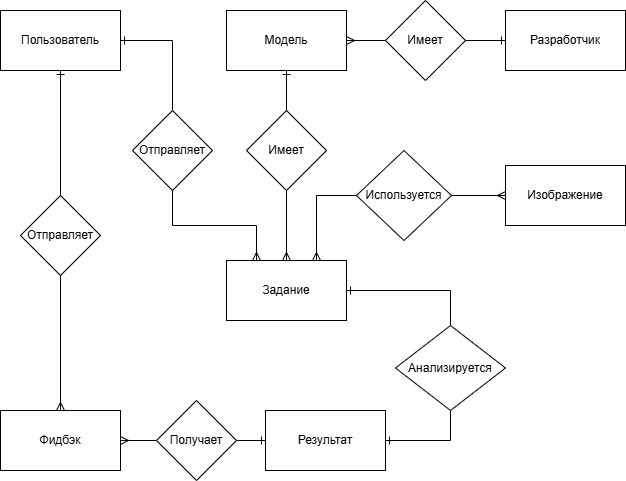

The diagram above was exported from draw.io. Its source (the exported page's mxGraphModel, read from the mxfile embedded in the PNG):
<mxGraphModel dx="1042" dy="527" grid="1" gridSize="10" guides="1" tooltips="1" connect="1" arrows="1" fold="1" page="1" pageScale="1" pageWidth="827" pageHeight="1169" math="0" shadow="0">
  <root>
    <mxCell id="WIyWlLk6GJQsqaUBKTNV-0" />
    <mxCell id="WIyWlLk6GJQsqaUBKTNV-1" parent="WIyWlLk6GJQsqaUBKTNV-0" />
    <mxCell id="4XSZrRM6O-ncdILk7yHW-11" style="edgeStyle=orthogonalEdgeStyle;rounded=0;orthogonalLoop=1;jettySize=auto;html=1;exitX=0.5;exitY=1;exitDx=0;exitDy=0;entryX=0.5;entryY=0;entryDx=0;entryDy=0;endArrow=none;endFill=0;startArrow=ERone;startFill=0;" parent="WIyWlLk6GJQsqaUBKTNV-1" source="4XSZrRM6O-ncdILk7yHW-32" target="4XSZrRM6O-ncdILk7yHW-1" edge="1">
      <mxGeometry relative="1" as="geometry">
        <mxPoint x="214" y="220" as="sourcePoint" />
      </mxGeometry>
    </mxCell>
    <mxCell id="4XSZrRM6O-ncdILk7yHW-14" style="edgeStyle=orthogonalEdgeStyle;rounded=0;orthogonalLoop=1;jettySize=auto;html=1;exitX=1;exitY=0.5;exitDx=0;exitDy=0;entryX=0.5;entryY=0;entryDx=0;entryDy=0;endArrow=none;endFill=0;startFill=0;startArrow=ERone;" parent="WIyWlLk6GJQsqaUBKTNV-1" source="4XSZrRM6O-ncdILk7yHW-32" target="4XSZrRM6O-ncdILk7yHW-7" edge="1">
      <mxGeometry relative="1" as="geometry">
        <mxPoint x="259" y="175" as="sourcePoint" />
      </mxGeometry>
    </mxCell>
    <mxCell id="4XSZrRM6O-ncdILk7yHW-25" style="edgeStyle=orthogonalEdgeStyle;rounded=0;orthogonalLoop=1;jettySize=auto;html=1;entryX=0.5;entryY=0;entryDx=0;entryDy=0;endArrow=ERmany;endFill=0;" parent="WIyWlLk6GJQsqaUBKTNV-1" source="4XSZrRM6O-ncdILk7yHW-1" target="4XSZrRM6O-ncdILk7yHW-37" edge="1">
      <mxGeometry relative="1" as="geometry">
        <mxPoint x="214" y="580" as="targetPoint" />
      </mxGeometry>
    </mxCell>
    <mxCell id="4XSZrRM6O-ncdILk7yHW-1" value="Отправляет" style="rhombus;whiteSpace=wrap;html=1;" parent="WIyWlLk6GJQsqaUBKTNV-1" vertex="1">
      <mxGeometry x="174" y="375" width="80" height="80" as="geometry" />
    </mxCell>
    <mxCell id="4XSZrRM6O-ncdILk7yHW-26" style="edgeStyle=orthogonalEdgeStyle;rounded=0;orthogonalLoop=1;jettySize=auto;html=1;exitX=1;exitY=0.5;exitDx=0;exitDy=0;entryX=0.5;entryY=0;entryDx=0;entryDy=0;endArrow=none;endFill=0;startFill=0;startArrow=ERone;" parent="WIyWlLk6GJQsqaUBKTNV-1" source="4XSZrRM6O-ncdILk7yHW-35" target="4XSZrRM6O-ncdILk7yHW-5" edge="1">
      <mxGeometry relative="1" as="geometry">
        <mxPoint x="479" y="470" as="sourcePoint" />
      </mxGeometry>
    </mxCell>
    <mxCell id="4XSZrRM6O-ncdILk7yHW-41" style="edgeStyle=orthogonalEdgeStyle;rounded=0;orthogonalLoop=1;jettySize=auto;html=1;entryX=1;entryY=0.5;entryDx=0;entryDy=0;endArrow=ERone;endFill=0;" parent="WIyWlLk6GJQsqaUBKTNV-1" source="4XSZrRM6O-ncdILk7yHW-5" target="4XSZrRM6O-ncdILk7yHW-36" edge="1">
      <mxGeometry relative="1" as="geometry">
        <Array as="points">
          <mxPoint x="604" y="620" />
        </Array>
      </mxGeometry>
    </mxCell>
    <mxCell id="4XSZrRM6O-ncdILk7yHW-5" value="Анализируется" style="rhombus;whiteSpace=wrap;html=1;" parent="WIyWlLk6GJQsqaUBKTNV-1" vertex="1">
      <mxGeometry x="549" y="505" width="110" height="85" as="geometry" />
    </mxCell>
    <mxCell id="4XSZrRM6O-ncdILk7yHW-18" style="edgeStyle=orthogonalEdgeStyle;rounded=0;orthogonalLoop=1;jettySize=auto;html=1;exitX=0.5;exitY=1;exitDx=0;exitDy=0;entryX=0.5;entryY=0;entryDx=0;entryDy=0;endArrow=ERmany;endFill=0;" parent="WIyWlLk6GJQsqaUBKTNV-1" source="4XSZrRM6O-ncdILk7yHW-6" target="4XSZrRM6O-ncdILk7yHW-35" edge="1">
      <mxGeometry relative="1" as="geometry">
        <mxPoint x="439" y="430" as="targetPoint" />
      </mxGeometry>
    </mxCell>
    <mxCell id="4XSZrRM6O-ncdILk7yHW-6" value="Имеет" style="rhombus;whiteSpace=wrap;html=1;" parent="WIyWlLk6GJQsqaUBKTNV-1" vertex="1">
      <mxGeometry x="400" y="290" width="80" height="80" as="geometry" />
    </mxCell>
    <mxCell id="4XSZrRM6O-ncdILk7yHW-20" style="edgeStyle=orthogonalEdgeStyle;rounded=0;orthogonalLoop=1;jettySize=auto;html=1;exitX=0.5;exitY=1;exitDx=0;exitDy=0;entryX=0.25;entryY=0;entryDx=0;entryDy=0;endArrow=ERmany;endFill=0;" parent="WIyWlLk6GJQsqaUBKTNV-1" source="4XSZrRM6O-ncdILk7yHW-7" target="4XSZrRM6O-ncdILk7yHW-35" edge="1">
      <mxGeometry relative="1" as="geometry">
        <mxPoint x="419" y="430" as="targetPoint" />
      </mxGeometry>
    </mxCell>
    <mxCell id="4XSZrRM6O-ncdILk7yHW-7" value="Отправляет" style="rhombus;whiteSpace=wrap;html=1;" parent="WIyWlLk6GJQsqaUBKTNV-1" vertex="1">
      <mxGeometry x="286" y="290" width="80" height="80" as="geometry" />
    </mxCell>
    <mxCell id="4XSZrRM6O-ncdILk7yHW-28" style="edgeStyle=orthogonalEdgeStyle;rounded=0;orthogonalLoop=1;jettySize=auto;html=1;exitX=0;exitY=0.5;exitDx=0;exitDy=0;entryX=1;entryY=0.5;entryDx=0;entryDy=0;endArrow=none;startFill=0;startArrow=ERone;" parent="WIyWlLk6GJQsqaUBKTNV-1" source="4XSZrRM6O-ncdILk7yHW-36" target="4XSZrRM6O-ncdILk7yHW-29" edge="1">
      <mxGeometry relative="1" as="geometry">
        <mxPoint x="379" y="620" as="targetPoint" />
        <mxPoint x="446.5" y="620" as="sourcePoint" />
      </mxGeometry>
    </mxCell>
    <mxCell id="4XSZrRM6O-ncdILk7yHW-19" style="edgeStyle=orthogonalEdgeStyle;rounded=0;orthogonalLoop=1;jettySize=auto;html=1;entryX=0;entryY=0.5;entryDx=0;entryDy=0;endArrow=ERmany;endFill=0;exitX=1;exitY=0.5;exitDx=0;exitDy=0;" parent="WIyWlLk6GJQsqaUBKTNV-1" source="4XSZrRM6O-ncdILk7yHW-15" target="4XSZrRM6O-ncdILk7yHW-34" edge="1">
      <mxGeometry relative="1" as="geometry">
        <mxPoint x="459" y="430" as="targetPoint" />
        <mxPoint x="810" y="350" as="sourcePoint" />
      </mxGeometry>
    </mxCell>
    <mxCell id="4XSZrRM6O-ncdILk7yHW-15" value="Используется" style="rhombus;whiteSpace=wrap;html=1;" parent="WIyWlLk6GJQsqaUBKTNV-1" vertex="1">
      <mxGeometry x="510" y="330" width="95" height="90" as="geometry" />
    </mxCell>
    <mxCell id="4XSZrRM6O-ncdILk7yHW-31" style="edgeStyle=orthogonalEdgeStyle;rounded=0;orthogonalLoop=1;jettySize=auto;html=1;exitX=0;exitY=0.5;exitDx=0;exitDy=0;entryX=1;entryY=0.5;entryDx=0;entryDy=0;endArrow=ERmany;endFill=0;" parent="WIyWlLk6GJQsqaUBKTNV-1" source="4XSZrRM6O-ncdILk7yHW-29" target="4XSZrRM6O-ncdILk7yHW-37" edge="1">
      <mxGeometry relative="1" as="geometry">
        <mxPoint x="254" y="620" as="targetPoint" />
      </mxGeometry>
    </mxCell>
    <mxCell id="4XSZrRM6O-ncdILk7yHW-29" value="Получает" style="rhombus;whiteSpace=wrap;html=1;" parent="WIyWlLk6GJQsqaUBKTNV-1" vertex="1">
      <mxGeometry x="310" y="580" width="80" height="80" as="geometry" />
    </mxCell>
    <mxCell id="4XSZrRM6O-ncdILk7yHW-32" value="Пользователь" style="rounded=0;whiteSpace=wrap;html=1;" parent="WIyWlLk6GJQsqaUBKTNV-1" vertex="1">
      <mxGeometry x="154" y="190" width="120" height="60" as="geometry" />
    </mxCell>
    <mxCell id="4XSZrRM6O-ncdILk7yHW-43" style="edgeStyle=orthogonalEdgeStyle;rounded=0;orthogonalLoop=1;jettySize=auto;html=1;exitX=0.5;exitY=1;exitDx=0;exitDy=0;entryX=0.5;entryY=0;entryDx=0;entryDy=0;endArrow=none;startFill=0;startArrow=ERone;" parent="WIyWlLk6GJQsqaUBKTNV-1" source="4XSZrRM6O-ncdILk7yHW-33" target="4XSZrRM6O-ncdILk7yHW-6" edge="1">
      <mxGeometry relative="1" as="geometry" />
    </mxCell>
    <mxCell id="4XSZrRM6O-ncdILk7yHW-33" value="Модель" style="rounded=0;whiteSpace=wrap;html=1;" parent="WIyWlLk6GJQsqaUBKTNV-1" vertex="1">
      <mxGeometry x="380" y="190" width="120" height="60" as="geometry" />
    </mxCell>
    <mxCell id="4XSZrRM6O-ncdILk7yHW-44" style="edgeStyle=orthogonalEdgeStyle;rounded=0;orthogonalLoop=1;jettySize=auto;html=1;entryX=0;entryY=0.5;entryDx=0;entryDy=0;endArrow=none;startFill=0;startArrow=ERmany;exitX=0.75;exitY=0;exitDx=0;exitDy=0;" parent="WIyWlLk6GJQsqaUBKTNV-1" source="4XSZrRM6O-ncdILk7yHW-35" target="4XSZrRM6O-ncdILk7yHW-15" edge="1">
      <mxGeometry relative="1" as="geometry">
        <mxPoint x="720" y="520" as="sourcePoint" />
      </mxGeometry>
    </mxCell>
    <mxCell id="4XSZrRM6O-ncdILk7yHW-34" value="Изображение" style="rounded=0;whiteSpace=wrap;html=1;" parent="WIyWlLk6GJQsqaUBKTNV-1" vertex="1">
      <mxGeometry x="659" y="345" width="120" height="60" as="geometry" />
    </mxCell>
    <mxCell id="4XSZrRM6O-ncdILk7yHW-35" value="Задание" style="rounded=0;whiteSpace=wrap;html=1;" parent="WIyWlLk6GJQsqaUBKTNV-1" vertex="1">
      <mxGeometry x="380" y="440" width="120" height="60" as="geometry" />
    </mxCell>
    <mxCell id="4XSZrRM6O-ncdILk7yHW-36" value="Результат" style="rounded=0;whiteSpace=wrap;html=1;" parent="WIyWlLk6GJQsqaUBKTNV-1" vertex="1">
      <mxGeometry x="419" y="590" width="120" height="60" as="geometry" />
    </mxCell>
    <mxCell id="4XSZrRM6O-ncdILk7yHW-37" value="Фидбэк" style="rounded=0;whiteSpace=wrap;html=1;" parent="WIyWlLk6GJQsqaUBKTNV-1" vertex="1">
      <mxGeometry x="154" y="590" width="120" height="60" as="geometry" />
    </mxCell>
    <mxCell id="pVp2uKNmVP_NcgKHGSWK-0" value="Разработчик" style="rounded=0;whiteSpace=wrap;html=1;" vertex="1" parent="WIyWlLk6GJQsqaUBKTNV-1">
      <mxGeometry x="659" y="190" width="120" height="60" as="geometry" />
    </mxCell>
    <mxCell id="pVp2uKNmVP_NcgKHGSWK-3" style="edgeStyle=orthogonalEdgeStyle;rounded=0;orthogonalLoop=1;jettySize=auto;html=1;exitX=0;exitY=0.5;exitDx=0;exitDy=0;entryX=1;entryY=0.5;entryDx=0;entryDy=0;endArrow=ERmany;endFill=0;" edge="1" parent="WIyWlLk6GJQsqaUBKTNV-1" source="pVp2uKNmVP_NcgKHGSWK-4" target="4XSZrRM6O-ncdILk7yHW-33">
      <mxGeometry relative="1" as="geometry">
        <mxPoint x="589" y="340" as="targetPoint" />
      </mxGeometry>
    </mxCell>
    <mxCell id="pVp2uKNmVP_NcgKHGSWK-4" value="Имеет" style="rhombus;whiteSpace=wrap;html=1;" vertex="1" parent="WIyWlLk6GJQsqaUBKTNV-1">
      <mxGeometry x="539" y="180" width="80" height="80" as="geometry" />
    </mxCell>
    <mxCell id="pVp2uKNmVP_NcgKHGSWK-5" style="edgeStyle=orthogonalEdgeStyle;rounded=0;orthogonalLoop=1;jettySize=auto;html=1;exitX=0;exitY=0.5;exitDx=0;exitDy=0;entryX=1;entryY=0.5;entryDx=0;entryDy=0;endArrow=none;startFill=0;startArrow=ERone;" edge="1" parent="WIyWlLk6GJQsqaUBKTNV-1" target="pVp2uKNmVP_NcgKHGSWK-4" source="pVp2uKNmVP_NcgKHGSWK-0">
      <mxGeometry relative="1" as="geometry">
        <mxPoint x="699" y="140" as="sourcePoint" />
      </mxGeometry>
    </mxCell>
  </root>
</mxGraphModel>